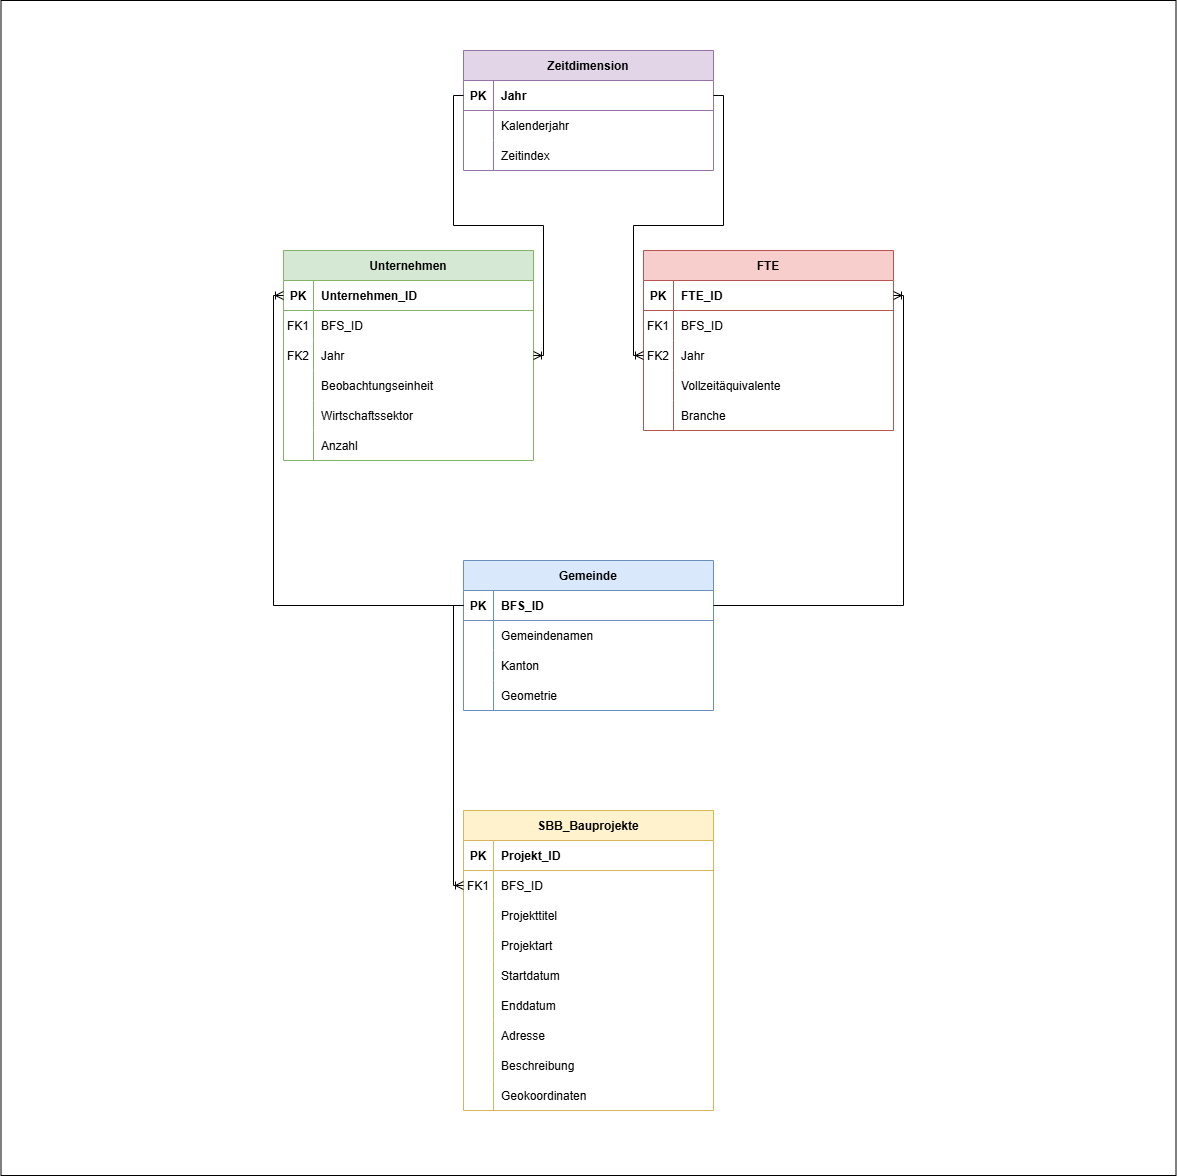

The diagram above was exported from draw.io. Its source (the exported page's mxGraphModel, read from the mxfile embedded in the PNG):
<mxGraphModel dx="3240" dy="2387" grid="1" gridSize="10" guides="1" tooltips="1" connect="1" arrows="1" fold="1" page="1" pageScale="1" pageWidth="850" pageHeight="1100" math="0" shadow="0" extFonts="Permanent Marker^https://fonts.googleapis.com/css?family=Permanent+Marker">
  <root>
    <mxCell id="0" />
    <mxCell id="1" parent="0" />
    <mxCell id="2" value="" style="whiteSpace=wrap;html=1;aspect=fixed;" vertex="1" parent="1">
      <mxGeometry x="-342.5" y="-440" width="1175" height="1175" as="geometry" />
    </mxCell>
    <mxCell id="3" value="Unternehmen" style="shape=table;startSize=30;container=1;collapsible=1;childLayout=tableLayout;fixedRows=1;rowLines=0;fontStyle=1;align=center;resizeLast=1;fillColor=#d5e8d4;strokeColor=#82b366;" vertex="1" parent="1">
      <mxGeometry x="-60" y="-190" width="250" height="210" as="geometry" />
    </mxCell>
    <mxCell id="4" value="" style="shape=partialRectangle;collapsible=0;dropTarget=0;pointerEvents=0;fillColor=none;points=[[0,0.5],[1,0.5]];portConstraint=eastwest;top=0;left=0;right=0;bottom=1;strokeColor=#82B366;" vertex="1" parent="3">
      <mxGeometry y="30" width="250" height="30" as="geometry" />
    </mxCell>
    <mxCell id="5" value="PK" style="shape=partialRectangle;overflow=hidden;connectable=0;fillColor=none;top=0;left=0;bottom=0;right=0;fontStyle=1;strokeColor=#82B366;" vertex="1" parent="4">
      <mxGeometry width="30" height="30" as="geometry">
        <mxRectangle width="30" height="30" as="alternateBounds" />
      </mxGeometry>
    </mxCell>
    <mxCell id="6" value="Unternehmen_ID" style="shape=partialRectangle;overflow=hidden;connectable=0;fillColor=none;top=0;left=0;bottom=0;right=0;align=left;spacingLeft=6;fontStyle=1;strokeColor=#82B366;" vertex="1" parent="4">
      <mxGeometry x="30" width="220" height="30" as="geometry">
        <mxRectangle width="220" height="30" as="alternateBounds" />
      </mxGeometry>
    </mxCell>
    <mxCell id="7" value="" style="shape=partialRectangle;collapsible=0;dropTarget=0;pointerEvents=0;fillColor=none;points=[[0,0.5],[1,0.5]];portConstraint=eastwest;top=0;left=0;right=0;bottom=0;" vertex="1" parent="3">
      <mxGeometry y="60" width="250" height="30" as="geometry" />
    </mxCell>
    <mxCell id="8" value="FK1" style="shape=partialRectangle;overflow=hidden;connectable=0;fillColor=none;top=0;left=0;bottom=0;right=0;" vertex="1" parent="7">
      <mxGeometry width="30" height="30" as="geometry">
        <mxRectangle width="30" height="30" as="alternateBounds" />
      </mxGeometry>
    </mxCell>
    <mxCell id="9" value="BFS_ID" style="shape=partialRectangle;overflow=hidden;connectable=0;fillColor=none;top=0;left=0;bottom=0;right=0;align=left;spacingLeft=6;" vertex="1" parent="7">
      <mxGeometry x="30" width="220" height="30" as="geometry">
        <mxRectangle width="220" height="30" as="alternateBounds" />
      </mxGeometry>
    </mxCell>
    <mxCell id="10" value="" style="shape=partialRectangle;collapsible=0;dropTarget=0;pointerEvents=0;fillColor=none;points=[[0,0.5],[1,0.5]];portConstraint=eastwest;top=0;left=0;right=0;bottom=0;" vertex="1" parent="3">
      <mxGeometry y="90" width="250" height="30" as="geometry" />
    </mxCell>
    <mxCell id="11" value="FK2" style="shape=partialRectangle;overflow=hidden;connectable=0;fillColor=none;top=0;left=0;bottom=0;right=0;" vertex="1" parent="10">
      <mxGeometry width="30" height="30" as="geometry">
        <mxRectangle width="30" height="30" as="alternateBounds" />
      </mxGeometry>
    </mxCell>
    <mxCell id="12" value="Jahr" style="shape=partialRectangle;overflow=hidden;connectable=0;fillColor=none;top=0;left=0;bottom=0;right=0;align=left;spacingLeft=6;" vertex="1" parent="10">
      <mxGeometry x="30" width="220" height="30" as="geometry">
        <mxRectangle width="220" height="30" as="alternateBounds" />
      </mxGeometry>
    </mxCell>
    <mxCell id="13" value="FTE" style="shape=table;startSize=30;container=1;collapsible=1;childLayout=tableLayout;fixedRows=1;rowLines=0;fontStyle=1;align=center;resizeLast=1;fillColor=#f8cecc;strokeColor=#b85450;" vertex="1" parent="1">
      <mxGeometry x="300" y="-190" width="250" height="180" as="geometry" />
    </mxCell>
    <mxCell id="14" value="" style="shape=partialRectangle;collapsible=0;dropTarget=0;pointerEvents=0;fillColor=none;points=[[0,0.5],[1,0.5]];portConstraint=eastwest;top=0;left=0;right=0;bottom=1;strokeColor=#B85450;" vertex="1" parent="13">
      <mxGeometry y="30" width="250" height="30" as="geometry" />
    </mxCell>
    <mxCell id="15" value="PK" style="shape=partialRectangle;overflow=hidden;connectable=0;fillColor=none;top=0;left=0;bottom=0;right=0;fontStyle=1;" vertex="1" parent="14">
      <mxGeometry width="30" height="30" as="geometry">
        <mxRectangle width="30" height="30" as="alternateBounds" />
      </mxGeometry>
    </mxCell>
    <mxCell id="16" value="FTE_ID" style="shape=partialRectangle;overflow=hidden;connectable=0;fillColor=none;top=0;left=0;bottom=0;right=0;align=left;spacingLeft=6;fontStyle=1;" vertex="1" parent="14">
      <mxGeometry x="30" width="220" height="30" as="geometry">
        <mxRectangle width="220" height="30" as="alternateBounds" />
      </mxGeometry>
    </mxCell>
    <mxCell id="17" value="" style="shape=partialRectangle;collapsible=0;dropTarget=0;pointerEvents=0;fillColor=none;points=[[0,0.5],[1,0.5]];portConstraint=eastwest;top=0;left=0;right=0;bottom=0;" vertex="1" parent="13">
      <mxGeometry y="60" width="250" height="30" as="geometry" />
    </mxCell>
    <mxCell id="18" value="FK1" style="shape=partialRectangle;overflow=hidden;connectable=0;fillColor=none;top=0;left=0;bottom=0;right=0;" vertex="1" parent="17">
      <mxGeometry width="30" height="30" as="geometry">
        <mxRectangle width="30" height="30" as="alternateBounds" />
      </mxGeometry>
    </mxCell>
    <mxCell id="19" value="BFS_ID" style="shape=partialRectangle;overflow=hidden;connectable=0;fillColor=none;top=0;left=0;bottom=0;right=0;align=left;spacingLeft=6;" vertex="1" parent="17">
      <mxGeometry x="30" width="220" height="30" as="geometry">
        <mxRectangle width="220" height="30" as="alternateBounds" />
      </mxGeometry>
    </mxCell>
    <mxCell id="20" value="" style="shape=partialRectangle;collapsible=0;dropTarget=0;pointerEvents=0;fillColor=none;points=[[0,0.5],[1,0.5]];portConstraint=eastwest;top=0;left=0;right=0;bottom=0;" vertex="1" parent="13">
      <mxGeometry y="90" width="250" height="30" as="geometry" />
    </mxCell>
    <mxCell id="21" value="FK2" style="shape=partialRectangle;overflow=hidden;connectable=0;fillColor=none;top=0;left=0;bottom=0;right=0;" vertex="1" parent="20">
      <mxGeometry width="30" height="30" as="geometry">
        <mxRectangle width="30" height="30" as="alternateBounds" />
      </mxGeometry>
    </mxCell>
    <mxCell id="22" value="Jahr" style="shape=partialRectangle;overflow=hidden;connectable=0;fillColor=none;top=0;left=0;bottom=0;right=0;align=left;spacingLeft=6;" vertex="1" parent="20">
      <mxGeometry x="30" width="220" height="30" as="geometry">
        <mxRectangle width="220" height="30" as="alternateBounds" />
      </mxGeometry>
    </mxCell>
    <mxCell id="23" value="Gemeinde" style="shape=table;startSize=30;container=1;collapsible=1;childLayout=tableLayout;fixedRows=1;rowLines=0;fontStyle=1;align=center;resizeLast=1;fillColor=#dae8fc;strokeColor=#6C8EBF;" vertex="1" parent="1">
      <mxGeometry x="120" y="120" width="250" height="150" as="geometry">
        <mxRectangle x="120" y="120" width="100" height="30" as="alternateBounds" />
      </mxGeometry>
    </mxCell>
    <mxCell id="24" value="" style="shape=partialRectangle;collapsible=0;dropTarget=0;pointerEvents=0;fillColor=none;points=[[0,0.5],[1,0.5]];portConstraint=eastwest;top=0;left=0;right=0;bottom=1;strokeColor=#6C8EBF;" vertex="1" parent="23">
      <mxGeometry y="30" width="250" height="30" as="geometry" />
    </mxCell>
    <mxCell id="25" value="PK" style="shape=partialRectangle;overflow=hidden;connectable=0;fillColor=none;top=0;left=0;bottom=0;right=0;fontStyle=1;strokeColor=#6C8EBF;" vertex="1" parent="24">
      <mxGeometry width="30" height="30" as="geometry">
        <mxRectangle width="30" height="30" as="alternateBounds" />
      </mxGeometry>
    </mxCell>
    <mxCell id="26" value="BFS_ID" style="shape=partialRectangle;overflow=hidden;connectable=0;fillColor=none;top=0;left=0;bottom=0;right=0;align=left;spacingLeft=6;fontStyle=1;strokeColor=#6C8EBF;" vertex="1" parent="24">
      <mxGeometry x="30" width="220" height="30" as="geometry">
        <mxRectangle width="220" height="30" as="alternateBounds" />
      </mxGeometry>
    </mxCell>
    <mxCell id="27" value="" style="shape=partialRectangle;collapsible=0;dropTarget=0;pointerEvents=0;fillColor=none;points=[[0,0.5],[1,0.5]];portConstraint=eastwest;top=0;left=0;right=0;bottom=0;strokeColor=#6C8EBF;" vertex="1" parent="23">
      <mxGeometry y="60" width="250" height="30" as="geometry" />
    </mxCell>
    <mxCell id="28" value="" style="shape=partialRectangle;overflow=hidden;connectable=0;fillColor=none;top=0;left=0;bottom=0;right=0;strokeColor=#DAE8FC;" vertex="1" parent="27">
      <mxGeometry width="30" height="30" as="geometry">
        <mxRectangle width="30" height="30" as="alternateBounds" />
      </mxGeometry>
    </mxCell>
    <mxCell id="29" value="Gemeindenamen" style="shape=partialRectangle;overflow=hidden;connectable=0;fillColor=none;top=0;left=0;bottom=0;right=0;align=left;spacingLeft=6;strokeColor=#DAE8FC;" vertex="1" parent="27">
      <mxGeometry x="30" width="220" height="30" as="geometry">
        <mxRectangle width="220" height="30" as="alternateBounds" />
      </mxGeometry>
    </mxCell>
    <mxCell id="30" value="Kanton" style="shape=partialRectangle;overflow=hidden;connectable=0;fillColor=none;top=0;left=1;bottom=0;right=0;align=left;spacingLeft=6;strokeColor=#6C8EBF;" vertex="1" parent="1">
      <mxGeometry x="150" y="210" width="220" height="30" as="geometry">
        <mxRectangle width="220" height="30" as="alternateBounds" />
      </mxGeometry>
    </mxCell>
    <mxCell id="31" value="Geometrie" style="shape=partialRectangle;overflow=hidden;connectable=0;fillColor=none;top=0;left=1;bottom=0;right=0;align=left;spacingLeft=6;strokeColor=#6C8EBF;" vertex="1" parent="1">
      <mxGeometry x="150" y="240" width="220" height="30" as="geometry">
        <mxRectangle width="220" height="30" as="alternateBounds" />
      </mxGeometry>
    </mxCell>
    <mxCell id="32" value="" style="shape=partialRectangle;collapsible=0;dropTarget=0;pointerEvents=0;fillColor=none;points=[[0,0.5],[1,0.5]];portConstraint=eastwest;top=0;left=1;right=0;bottom=0;strokeColor=#82B366;" vertex="1" parent="1">
      <mxGeometry x="-60" y="-70" width="250" height="30" as="geometry" />
    </mxCell>
    <mxCell id="33" value="" style="shape=partialRectangle;overflow=hidden;connectable=0;fillColor=none;top=0;left=0;bottom=0;right=0;" vertex="1" parent="32">
      <mxGeometry width="30" height="30" as="geometry">
        <mxRectangle width="30" height="30" as="alternateBounds" />
      </mxGeometry>
    </mxCell>
    <mxCell id="34" value="Beobachtungseinheit" style="shape=partialRectangle;overflow=hidden;connectable=0;fillColor=none;top=0;left=1;bottom=0;right=0;align=left;spacingLeft=6;strokeColor=#82B366;" vertex="1" parent="32">
      <mxGeometry x="30" width="220" height="30" as="geometry">
        <mxRectangle width="220" height="30" as="alternateBounds" />
      </mxGeometry>
    </mxCell>
    <mxCell id="35" value="" style="shape=partialRectangle;collapsible=0;dropTarget=0;pointerEvents=0;fillColor=none;points=[[0,0.5],[1,0.5]];portConstraint=eastwest;top=0;left=1;right=0;bottom=0;strokeColor=#82B366;" vertex="1" parent="1">
      <mxGeometry x="-60" y="-40" width="250" height="30" as="geometry" />
    </mxCell>
    <mxCell id="36" value="" style="shape=partialRectangle;overflow=hidden;connectable=0;fillColor=none;top=0;left=0;bottom=0;right=0;" vertex="1" parent="35">
      <mxGeometry width="30" height="30" as="geometry">
        <mxRectangle width="30" height="30" as="alternateBounds" />
      </mxGeometry>
    </mxCell>
    <mxCell id="37" value="Wirtschaftssektor" style="shape=partialRectangle;overflow=hidden;connectable=0;fillColor=none;top=0;left=1;bottom=0;right=0;align=left;spacingLeft=6;strokeColor=#82B366;" vertex="1" parent="35">
      <mxGeometry x="30" width="220" height="30" as="geometry">
        <mxRectangle width="220" height="30" as="alternateBounds" />
      </mxGeometry>
    </mxCell>
    <mxCell id="38" value="" style="shape=partialRectangle;collapsible=0;dropTarget=0;pointerEvents=0;fillColor=none;points=[[0,0.5],[1,0.5]];portConstraint=eastwest;top=0;left=0;right=0;bottom=0;strokeColor=#82B366;" vertex="1" parent="1">
      <mxGeometry x="-60" y="-10" width="250" height="30" as="geometry" />
    </mxCell>
    <mxCell id="39" value="" style="shape=partialRectangle;overflow=hidden;connectable=0;fillColor=none;top=0;left=0;bottom=0;right=0;" vertex="1" parent="38">
      <mxGeometry width="30" height="30" as="geometry">
        <mxRectangle width="30" height="30" as="alternateBounds" />
      </mxGeometry>
    </mxCell>
    <mxCell id="40" value="Anzahl" style="shape=partialRectangle;overflow=hidden;connectable=0;fillColor=none;top=0;left=1;bottom=0;right=0;align=left;spacingLeft=6;strokeColor=#82B366;" vertex="1" parent="38">
      <mxGeometry x="30" width="220" height="30" as="geometry">
        <mxRectangle width="220" height="30" as="alternateBounds" />
      </mxGeometry>
    </mxCell>
    <mxCell id="41" value="SBB_Bauprojekte" style="shape=table;startSize=30;container=1;collapsible=1;childLayout=tableLayout;fixedRows=1;rowLines=0;fontStyle=1;align=center;resizeLast=1;fillColor=#fff2cc;strokeColor=#d6b656;" vertex="1" parent="1">
      <mxGeometry x="120" y="370" width="250" height="300" as="geometry" />
    </mxCell>
    <mxCell id="42" value="" style="shape=partialRectangle;collapsible=0;dropTarget=0;pointerEvents=0;fillColor=none;points=[[0,0.5],[1,0.5]];portConstraint=eastwest;top=0;left=0;right=0;bottom=1;strokeColor=#D6B656;" vertex="1" parent="41">
      <mxGeometry y="30" width="250" height="30" as="geometry" />
    </mxCell>
    <mxCell id="43" value="PK" style="shape=partialRectangle;overflow=hidden;connectable=0;fillColor=none;top=0;left=0;bottom=0;right=0;fontStyle=1;" vertex="1" parent="42">
      <mxGeometry width="30" height="30" as="geometry">
        <mxRectangle width="30" height="30" as="alternateBounds" />
      </mxGeometry>
    </mxCell>
    <mxCell id="44" value="Projekt_ID" style="shape=partialRectangle;overflow=hidden;connectable=0;fillColor=none;top=0;left=0;bottom=0;right=0;align=left;spacingLeft=6;fontStyle=1;" vertex="1" parent="42">
      <mxGeometry x="30" width="220" height="30" as="geometry">
        <mxRectangle width="220" height="30" as="alternateBounds" />
      </mxGeometry>
    </mxCell>
    <mxCell id="45" value="" style="shape=partialRectangle;collapsible=0;dropTarget=0;pointerEvents=0;fillColor=none;points=[[0,0.5],[1,0.5]];portConstraint=eastwest;top=0;left=0;right=0;bottom=0;" vertex="1" parent="41">
      <mxGeometry y="60" width="250" height="30" as="geometry" />
    </mxCell>
    <mxCell id="46" value="FK1" style="shape=partialRectangle;overflow=hidden;connectable=0;fillColor=none;top=0;left=0;bottom=0;right=0;" vertex="1" parent="45">
      <mxGeometry width="30" height="30" as="geometry">
        <mxRectangle width="30" height="30" as="alternateBounds" />
      </mxGeometry>
    </mxCell>
    <mxCell id="47" value="BFS_ID" style="shape=partialRectangle;overflow=hidden;connectable=0;fillColor=none;top=0;left=0;bottom=0;right=0;align=left;spacingLeft=6;" vertex="1" parent="45">
      <mxGeometry x="30" width="220" height="30" as="geometry">
        <mxRectangle width="220" height="30" as="alternateBounds" />
      </mxGeometry>
    </mxCell>
    <mxCell id="48" value="" style="shape=partialRectangle;collapsible=0;dropTarget=0;pointerEvents=0;fillColor=none;points=[[0,0.5],[1,0.5]];portConstraint=eastwest;top=0;left=0;right=0;bottom=0;" vertex="1" parent="41">
      <mxGeometry y="90" width="250" height="30" as="geometry" />
    </mxCell>
    <mxCell id="49" value="" style="shape=partialRectangle;overflow=hidden;connectable=0;fillColor=none;top=0;left=0;bottom=0;right=0;" vertex="1" parent="48">
      <mxGeometry width="30" height="30" as="geometry">
        <mxRectangle width="30" height="30" as="alternateBounds" />
      </mxGeometry>
    </mxCell>
    <mxCell id="50" value="Projekttitel" style="shape=partialRectangle;overflow=hidden;connectable=0;fillColor=none;top=0;left=0;bottom=0;right=0;align=left;spacingLeft=6;" vertex="1" parent="48">
      <mxGeometry x="30" width="220" height="30" as="geometry">
        <mxRectangle width="220" height="30" as="alternateBounds" />
      </mxGeometry>
    </mxCell>
    <mxCell id="51" value="Projektart" style="shape=partialRectangle;overflow=hidden;connectable=0;fillColor=none;top=0;left=1;bottom=0;right=0;align=left;spacingLeft=6;strokeColor=#D6B656;" vertex="1" parent="1">
      <mxGeometry x="150" y="490" width="220" height="30" as="geometry">
        <mxRectangle width="220" height="30" as="alternateBounds" />
      </mxGeometry>
    </mxCell>
    <mxCell id="52" value="Startdatum" style="shape=partialRectangle;overflow=hidden;connectable=0;fillColor=none;top=0;left=1;bottom=0;right=0;align=left;spacingLeft=6;strokeColor=#D6B656;" vertex="1" parent="1">
      <mxGeometry x="150" y="520" width="220" height="30" as="geometry">
        <mxRectangle width="220" height="30" as="alternateBounds" />
      </mxGeometry>
    </mxCell>
    <mxCell id="53" value="Enddatum" style="shape=partialRectangle;overflow=hidden;connectable=0;fillColor=none;top=0;left=1;bottom=0;right=0;align=left;spacingLeft=6;strokeColor=#D6B656;" vertex="1" parent="1">
      <mxGeometry x="150" y="550" width="220" height="30" as="geometry">
        <mxRectangle width="220" height="30" as="alternateBounds" />
      </mxGeometry>
    </mxCell>
    <mxCell id="54" value="Adresse" style="shape=partialRectangle;overflow=hidden;connectable=0;fillColor=none;top=0;left=1;bottom=0;right=0;align=left;spacingLeft=6;strokeColor=#D6B656;" vertex="1" parent="1">
      <mxGeometry x="150" y="580" width="220" height="30" as="geometry">
        <mxRectangle width="220" height="30" as="alternateBounds" />
      </mxGeometry>
    </mxCell>
    <mxCell id="55" value="Beschreibung" style="shape=partialRectangle;overflow=hidden;connectable=0;fillColor=none;top=0;left=1;bottom=0;right=0;align=left;spacingLeft=6;strokeColor=#D6B656;" vertex="1" parent="1">
      <mxGeometry x="150" y="610" width="220" height="30" as="geometry">
        <mxRectangle width="220" height="30" as="alternateBounds" />
      </mxGeometry>
    </mxCell>
    <mxCell id="56" value="Geokoordinaten" style="shape=partialRectangle;overflow=hidden;connectable=0;fillColor=none;top=0;left=1;bottom=0;right=0;align=left;spacingLeft=6;strokeColor=#D6B656;" vertex="1" parent="1">
      <mxGeometry x="150" y="640" width="220" height="30" as="geometry">
        <mxRectangle width="220" height="30" as="alternateBounds" />
      </mxGeometry>
    </mxCell>
    <mxCell id="57" value="Zeitdimension" style="shape=table;startSize=30;container=1;collapsible=1;childLayout=tableLayout;fixedRows=1;rowLines=0;fontStyle=1;align=center;resizeLast=1;fillColor=#e1d5e7;strokeColor=#9673a6;" vertex="1" parent="1">
      <mxGeometry x="120" y="-390" width="250" height="120" as="geometry" />
    </mxCell>
    <mxCell id="58" value="" style="shape=partialRectangle;collapsible=0;dropTarget=0;pointerEvents=0;fillColor=none;points=[[0,0.5],[1,0.5]];portConstraint=eastwest;top=0;left=0;right=0;bottom=1;strokeColor=#9673A6;" vertex="1" parent="57">
      <mxGeometry y="30" width="250" height="30" as="geometry" />
    </mxCell>
    <mxCell id="59" value="PK" style="shape=partialRectangle;overflow=hidden;connectable=0;fillColor=none;top=0;left=0;bottom=0;right=0;fontStyle=1;" vertex="1" parent="58">
      <mxGeometry width="30" height="30" as="geometry">
        <mxRectangle width="30" height="30" as="alternateBounds" />
      </mxGeometry>
    </mxCell>
    <mxCell id="60" value="Jahr" style="shape=partialRectangle;overflow=hidden;connectable=0;fillColor=none;top=0;left=0;bottom=0;right=0;align=left;spacingLeft=6;fontStyle=1;strokeColor=#9673A6;" vertex="1" parent="58">
      <mxGeometry x="30" width="220" height="30" as="geometry">
        <mxRectangle width="220" height="30" as="alternateBounds" />
      </mxGeometry>
    </mxCell>
    <mxCell id="61" value="" style="shape=partialRectangle;collapsible=0;dropTarget=0;pointerEvents=0;fillColor=none;points=[[0,0.5],[1,0.5]];portConstraint=eastwest;top=0;left=0;right=0;bottom=0;" vertex="1" parent="57">
      <mxGeometry y="60" width="250" height="30" as="geometry" />
    </mxCell>
    <mxCell id="62" value="" style="shape=partialRectangle;overflow=hidden;connectable=0;fillColor=none;top=0;left=0;bottom=0;right=0;" vertex="1" parent="61">
      <mxGeometry width="30" height="30" as="geometry">
        <mxRectangle width="30" height="30" as="alternateBounds" />
      </mxGeometry>
    </mxCell>
    <mxCell id="63" value="Kalenderjahr" style="shape=partialRectangle;overflow=hidden;connectable=0;fillColor=none;top=0;left=0;bottom=0;right=0;align=left;spacingLeft=6;" vertex="1" parent="61">
      <mxGeometry x="30" width="220" height="30" as="geometry">
        <mxRectangle width="220" height="30" as="alternateBounds" />
      </mxGeometry>
    </mxCell>
    <mxCell id="64" value="" style="shape=partialRectangle;collapsible=0;dropTarget=0;pointerEvents=0;fillColor=none;points=[[0,0.5],[1,0.5]];portConstraint=eastwest;top=0;left=0;right=0;bottom=0;" vertex="1" parent="57">
      <mxGeometry y="90" width="250" height="30" as="geometry" />
    </mxCell>
    <mxCell id="65" value="" style="shape=partialRectangle;overflow=hidden;connectable=0;fillColor=none;top=0;left=0;bottom=0;right=0;" vertex="1" parent="64">
      <mxGeometry width="30" height="30" as="geometry">
        <mxRectangle width="30" height="30" as="alternateBounds" />
      </mxGeometry>
    </mxCell>
    <mxCell id="66" value="Zeitindex" style="shape=partialRectangle;overflow=hidden;connectable=0;fillColor=none;top=0;left=0;bottom=0;right=0;align=left;spacingLeft=6;" vertex="1" parent="64">
      <mxGeometry x="30" width="220" height="30" as="geometry">
        <mxRectangle width="220" height="30" as="alternateBounds" />
      </mxGeometry>
    </mxCell>
    <mxCell id="67" value="Vollzeitäquivalente" style="shape=partialRectangle;overflow=hidden;connectable=0;fillColor=none;top=0;left=1;bottom=0;right=0;align=left;spacingLeft=6;strokeColor=#B85450;" vertex="1" parent="1">
      <mxGeometry x="330" y="-70" width="220" height="30" as="geometry">
        <mxRectangle width="220" height="30" as="alternateBounds" />
      </mxGeometry>
    </mxCell>
    <mxCell id="68" value="Branche" style="shape=partialRectangle;overflow=hidden;connectable=0;fillColor=none;top=0;left=1;bottom=0;right=0;align=left;spacingLeft=6;strokeColor=#B85450;" vertex="1" parent="1">
      <mxGeometry x="330" y="-40" width="220" height="30" as="geometry">
        <mxRectangle width="220" height="30" as="alternateBounds" />
      </mxGeometry>
    </mxCell>
    <mxCell id="69" value="" style="edgeStyle=orthogonalEdgeStyle;fontSize=12;html=1;endArrow=ERoneToMany;rounded=0;exitX=0;exitY=0.5;exitDx=0;exitDy=0;entryX=0;entryY=0.5;entryDx=0;entryDy=0;" edge="1" source="24" target="45" parent="1">
      <mxGeometry width="100" height="100" relative="1" as="geometry">
        <mxPoint x="140" y="320" as="sourcePoint" />
        <mxPoint x="240" y="220" as="targetPoint" />
      </mxGeometry>
    </mxCell>
    <mxCell id="70" value="" style="edgeStyle=orthogonalEdgeStyle;fontSize=12;html=1;endArrow=ERoneToMany;rounded=0;exitX=0;exitY=0.5;exitDx=0;exitDy=0;entryX=0;entryY=0.5;entryDx=0;entryDy=0;" edge="1" source="24" target="4" parent="1">
      <mxGeometry width="100" height="100" relative="1" as="geometry">
        <mxPoint x="-210" y="50" as="sourcePoint" />
        <mxPoint x="-210" y="330" as="targetPoint" />
      </mxGeometry>
    </mxCell>
    <mxCell id="71" value="" style="edgeStyle=orthogonalEdgeStyle;fontSize=12;html=1;endArrow=ERoneToMany;rounded=0;exitX=1;exitY=0.5;exitDx=0;exitDy=0;entryX=1;entryY=0.5;entryDx=0;entryDy=0;" edge="1" source="24" target="14" parent="1">
      <mxGeometry width="100" height="100" relative="1" as="geometry">
        <mxPoint x="700" y="180" as="sourcePoint" />
        <mxPoint x="520" y="-130" as="targetPoint" />
      </mxGeometry>
    </mxCell>
    <mxCell id="72" value="" style="edgeStyle=orthogonalEdgeStyle;fontSize=12;html=1;endArrow=ERoneToMany;rounded=0;exitX=1;exitY=0.5;exitDx=0;exitDy=0;entryX=0;entryY=0.5;entryDx=0;entryDy=0;" edge="1" source="58" target="20" parent="1">
      <mxGeometry width="100" height="100" relative="1" as="geometry">
        <mxPoint x="380" y="175" as="sourcePoint" />
        <mxPoint x="560" y="-135" as="targetPoint" />
      </mxGeometry>
    </mxCell>
    <mxCell id="73" value="" style="edgeStyle=orthogonalEdgeStyle;fontSize=12;html=1;endArrow=ERoneToMany;rounded=0;exitX=0;exitY=0.5;exitDx=0;exitDy=0;entryX=1;entryY=0.5;entryDx=0;entryDy=0;" edge="1" source="58" target="10" parent="1">
      <mxGeometry width="100" height="100" relative="1" as="geometry">
        <mxPoint x="-30" y="-400" as="sourcePoint" />
        <mxPoint x="-100" y="-200" as="targetPoint" />
      </mxGeometry>
    </mxCell>
  </root>
</mxGraphModel>